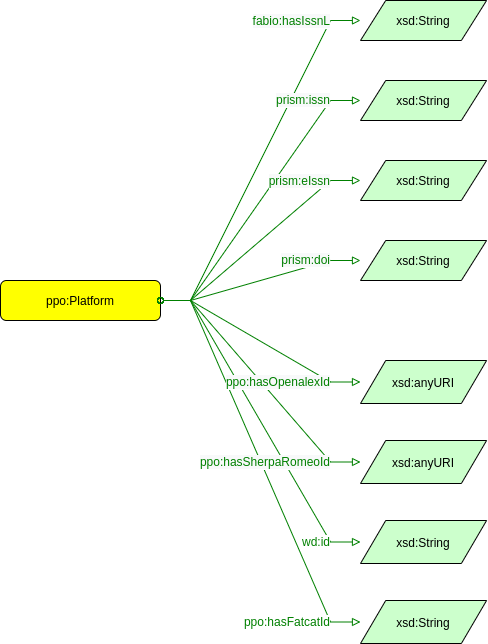

The diagram above was exported from draw.io. Its source (the exported page's mxGraphModel, read from the mxfile embedded in the PNG):
<mxGraphModel dx="1434" dy="876" grid="1" gridSize="10" guides="1" tooltips="1" connect="1" arrows="1" fold="1" page="0" pageScale="1" pageWidth="827" pageHeight="1169" background="none" math="0" shadow="0">
  <root>
    <mxCell id="0" />
    <mxCell id="1" parent="0" />
    <mxCell id="uXc9PLOgi6FMu5m9OY-l-2" value="ppo:Platform" style="graphMlID=n4;shape=rect;rounded=1;arcsize=30;fillColor=#ffff00;strokeColor=#000000;strokeWidth=1.0;fontFamily=Helvetica;" parent="1" vertex="1">
      <mxGeometry x="360" y="280" width="160" height="40" as="geometry" />
    </mxCell>
    <mxCell id="uXc9PLOgi6FMu5m9OY-l-8" value="xsd:String" style="graphMlID=n6;shape=parallelogram;fillColor=#ccffcc;strokeColor=#000000;strokeWidth=1.0" parent="1" vertex="1">
      <mxGeometry x="720" width="126.09" height="40" as="geometry" />
    </mxCell>
    <mxCell id="uXc9PLOgi6FMu5m9OY-l-11" value="xsd:String" style="graphMlID=n6;shape=parallelogram;fillColor=#ccffcc;strokeColor=#000000;strokeWidth=1.0" parent="1" vertex="1">
      <mxGeometry x="720" y="80" width="126.09" height="40" as="geometry" />
    </mxCell>
    <mxCell id="usg2qc-wE2mQrx90kM3m-1" value="xsd:anyURI" style="graphMlID=n6;shape=parallelogram;fillColor=#ccffcc;strokeColor=#000000;strokeWidth=1.0" parent="1" vertex="1">
      <mxGeometry x="720" y="360" width="126.0949682107173" height="43" as="geometry" />
    </mxCell>
    <mxCell id="lhMrlvGYys9Os50Xt3gn-1" value="" style="graphMlID=e2;rounded=0;endArrow=block;strokeColor=#008000;strokeWidth=1.0;startArrow=oval;startFill=0;endFill=0;edgeStyle=entityRelationEdgeStyle;" parent="1" source="uXc9PLOgi6FMu5m9OY-l-2" target="uXc9PLOgi6FMu5m9OY-l-8" edge="1">
      <mxGeometry relative="1" as="geometry">
        <mxPoint x="250" y="430" as="sourcePoint" />
        <mxPoint x="526.8107910156248" y="430.18034262995354" as="targetPoint" />
      </mxGeometry>
    </mxCell>
    <mxCell id="lhMrlvGYys9Os50Xt3gn-2" value="&lt;span style=&quot;color: rgb(0, 128, 0); font-size: 12px; background-color: rgb(248, 249, 250);&quot;&gt;fabio:hasIssnL&lt;/span&gt;" style="text;html=1;align=right;verticalAlign=middle;resizable=0;points=[];labelBackgroundColor=#ffffff;fontSize=12;fontFamily=Helvetica;" parent="lhMrlvGYys9Os50Xt3gn-1" vertex="1" connectable="0">
      <mxGeometry x="-0.0896" y="3" relative="1" as="geometry">
        <mxPoint x="80" y="-153" as="offset" />
      </mxGeometry>
    </mxCell>
    <mxCell id="IPl7vRSe11yOwly88ItS-1" value="xsd:String" style="graphMlID=n6;shape=parallelogram;fillColor=#ccffcc;strokeColor=#000000;strokeWidth=1.0" parent="1" vertex="1">
      <mxGeometry x="720" y="240" width="126.09" height="40" as="geometry" />
    </mxCell>
    <mxCell id="IPl7vRSe11yOwly88ItS-2" value="" style="graphMlID=e2;rounded=0;endArrow=block;strokeColor=#008000;strokeWidth=1.0;startArrow=oval;startFill=0;endFill=0;edgeStyle=entityRelationEdgeStyle;" parent="1" source="uXc9PLOgi6FMu5m9OY-l-2" target="IPl7vRSe11yOwly88ItS-1" edge="1">
      <mxGeometry relative="1" as="geometry">
        <mxPoint x="113.0078163136393" y="380" as="sourcePoint" />
        <mxPoint x="199.81079101562477" y="490.18034262995354" as="targetPoint" />
      </mxGeometry>
    </mxCell>
    <mxCell id="IPl7vRSe11yOwly88ItS-3" value="&lt;span style=&quot;color: rgb(0, 128, 0); font-size: 12px; background-color: rgb(248, 249, 250);&quot;&gt;prism:doi&lt;/span&gt;" style="text;html=1;align=right;verticalAlign=middle;resizable=0;points=[];labelBackgroundColor=#ffffff;fontSize=12;fontFamily=Helvetica;" parent="IPl7vRSe11yOwly88ItS-2" vertex="1" connectable="0">
      <mxGeometry x="-0.0896" y="3" relative="1" as="geometry">
        <mxPoint x="79" y="-20" as="offset" />
      </mxGeometry>
    </mxCell>
    <mxCell id="IPl7vRSe11yOwly88ItS-4" value="xsd:String" style="graphMlID=n6;shape=parallelogram;fillColor=#ccffcc;strokeColor=#000000;strokeWidth=1.0" parent="1" vertex="1">
      <mxGeometry x="720" y="520" width="126.0949682107173" height="43" as="geometry" />
    </mxCell>
    <mxCell id="IPl7vRSe11yOwly88ItS-5" value="" style="graphMlID=e2;rounded=0;endArrow=block;strokeColor=#008000;strokeWidth=1.0;startArrow=oval;startFill=0;endFill=0;edgeStyle=entityRelationEdgeStyle;" parent="1" source="uXc9PLOgi6FMu5m9OY-l-2" target="IPl7vRSe11yOwly88ItS-4" edge="1">
      <mxGeometry relative="1" as="geometry">
        <mxPoint x="263.0078163136393" y="380" as="sourcePoint" />
        <mxPoint x="349.8107910156248" y="490.18034262995354" as="targetPoint" />
      </mxGeometry>
    </mxCell>
    <mxCell id="IPl7vRSe11yOwly88ItS-6" value="&lt;span style=&quot;color: rgb(0, 128, 0); font-size: 12px;&quot;&gt;wd:id&lt;/span&gt;" style="text;html=1;align=right;verticalAlign=middle;resizable=0;points=[];labelBackgroundColor=default;fontSize=12;fontFamily=Helvetica;" parent="IPl7vRSe11yOwly88ItS-5" vertex="1" connectable="0">
      <mxGeometry x="-0.0896" y="3" relative="1" as="geometry">
        <mxPoint x="75" y="136" as="offset" />
      </mxGeometry>
    </mxCell>
    <mxCell id="IPl7vRSe11yOwly88ItS-7" value="xsd:String" style="graphMlID=n6;shape=parallelogram;fillColor=#ccffcc;strokeColor=#000000;strokeWidth=1.0" parent="1" vertex="1">
      <mxGeometry x="720" y="160" width="126.09" height="40" as="geometry" />
    </mxCell>
    <mxCell id="xd9QlA5LkdrfGByVIvqK-1" value="xsd:anyURI" style="graphMlID=n6;shape=parallelogram;fillColor=#ccffcc;strokeColor=#000000;strokeWidth=1.0" parent="1" vertex="1">
      <mxGeometry x="720" y="440" width="126.0949682107173" height="43" as="geometry" />
    </mxCell>
    <mxCell id="HXwgE8Hu7ghbENhlWL-Q-1" value="" style="graphMlID=e2;rounded=0;endArrow=block;strokeColor=#008000;strokeWidth=1.0;startArrow=oval;startFill=0;endFill=0;edgeStyle=entityRelationEdgeStyle;" parent="1" source="uXc9PLOgi6FMu5m9OY-l-2" target="uXc9PLOgi6FMu5m9OY-l-11" edge="1">
      <mxGeometry relative="1" as="geometry">
        <mxPoint x="450.0078163136393" y="330" as="sourcePoint" />
        <mxPoint x="450.0390815681965" y="410" as="targetPoint" />
      </mxGeometry>
    </mxCell>
    <mxCell id="HXwgE8Hu7ghbENhlWL-Q-2" value="&lt;span style=&quot;color: rgb(0, 128, 0); font-size: 12px; background-color: rgb(248, 249, 250);&quot;&gt;prism:issn&lt;br&gt;&lt;/span&gt;" style="text;html=1;align=right;verticalAlign=middle;resizable=0;points=[];labelBackgroundColor=#ffffff;fontSize=12;fontFamily=Helvetica;" parent="HXwgE8Hu7ghbENhlWL-Q-1" vertex="1" connectable="0">
      <mxGeometry x="-0.0896" y="3" relative="1" as="geometry">
        <mxPoint x="81" y="-110" as="offset" />
      </mxGeometry>
    </mxCell>
    <mxCell id="sisfyAjMkpbVOuqUAnno-1" value="xsd:String" style="graphMlID=n6;shape=parallelogram;fillColor=#ccffcc;strokeColor=#000000;strokeWidth=1.0" parent="1" vertex="1">
      <mxGeometry x="720" y="600" width="126.0949682107173" height="43" as="geometry" />
    </mxCell>
    <mxCell id="sisfyAjMkpbVOuqUAnno-2" value="" style="graphMlID=e2;rounded=0;endArrow=block;strokeColor=#008000;strokeWidth=1.0;startArrow=oval;startFill=0;endFill=0;edgeStyle=entityRelationEdgeStyle;" parent="1" source="uXc9PLOgi6FMu5m9OY-l-2" target="sisfyAjMkpbVOuqUAnno-1" edge="1">
      <mxGeometry relative="1" as="geometry">
        <mxPoint x="530" y="310" as="sourcePoint" />
        <mxPoint x="359.8107910156248" y="500.18034262995354" as="targetPoint" />
      </mxGeometry>
    </mxCell>
    <mxCell id="sisfyAjMkpbVOuqUAnno-3" value="&lt;span style=&quot;color: rgb(0, 128, 0); font-size: 12px;&quot;&gt;ppo:hasFatcatId&lt;/span&gt;" style="text;html=1;align=right;verticalAlign=middle;resizable=0;points=[];labelBackgroundColor=default;fontSize=12;fontFamily=Helvetica;" parent="sisfyAjMkpbVOuqUAnno-2" vertex="1" connectable="0">
      <mxGeometry x="-0.0896" y="3" relative="1" as="geometry">
        <mxPoint x="75" y="179" as="offset" />
      </mxGeometry>
    </mxCell>
    <mxCell id="IPl7vRSe11yOwly88ItS-8" value="" style="graphMlID=e2;rounded=0;endArrow=block;strokeColor=#008000;strokeWidth=1.0;startArrow=oval;startFill=0;endFill=0;edgeStyle=entityRelationEdgeStyle;" parent="1" source="uXc9PLOgi6FMu5m9OY-l-2" target="IPl7vRSe11yOwly88ItS-7" edge="1">
      <mxGeometry relative="1" as="geometry">
        <mxPoint x="353.0078163136393" y="443" as="sourcePoint" />
        <mxPoint x="439.8107910156248" y="553.1803426299535" as="targetPoint" />
      </mxGeometry>
    </mxCell>
    <mxCell id="IPl7vRSe11yOwly88ItS-9" value="&lt;span style=&quot;color: rgb(0, 128, 0); font-size: 12px; background-color: rgb(248, 249, 250);&quot;&gt;prism:eIssn&lt;/span&gt;" style="text;html=1;align=right;verticalAlign=middle;resizable=0;points=[];labelBackgroundColor=#ffffff;fontSize=12;fontFamily=Helvetica;" parent="IPl7vRSe11yOwly88ItS-8" vertex="1" connectable="0">
      <mxGeometry x="-0.0896" y="3" relative="1" as="geometry">
        <mxPoint x="80" y="-65" as="offset" />
      </mxGeometry>
    </mxCell>
    <mxCell id="xd9QlA5LkdrfGByVIvqK-2" value="" style="graphMlID=e2;rounded=0;endArrow=block;strokeColor=#008000;strokeWidth=1.0;startArrow=oval;startFill=0;endFill=0;edgeStyle=entityRelationEdgeStyle;" parent="1" source="uXc9PLOgi6FMu5m9OY-l-2" target="xd9QlA5LkdrfGByVIvqK-1" edge="1">
      <mxGeometry relative="1" as="geometry">
        <mxPoint x="533.0078163136393" y="480" as="sourcePoint" />
        <mxPoint x="619.8107910156248" y="590.1803426299535" as="targetPoint" />
      </mxGeometry>
    </mxCell>
    <mxCell id="xd9QlA5LkdrfGByVIvqK-3" value="&lt;span style=&quot;color: rgb(0, 128, 0); font-size: 12px; background-color: rgb(248, 249, 250);&quot;&gt;ppo:hasSherpaRomeoId&lt;/span&gt;" style="text;html=1;align=right;verticalAlign=middle;resizable=0;points=[];labelBackgroundColor=#ffffff;fontSize=12;fontFamily=Helvetica;" parent="xd9QlA5LkdrfGByVIvqK-2" vertex="1" connectable="0">
      <mxGeometry x="-0.0896" y="3" relative="1" as="geometry">
        <mxPoint x="76" y="92" as="offset" />
      </mxGeometry>
    </mxCell>
    <mxCell id="HXwgE8Hu7ghbENhlWL-Q-3" value="" style="graphMlID=e2;rounded=0;endArrow=block;strokeColor=#008000;strokeWidth=1.0;startArrow=oval;startFill=0;endFill=0;edgeStyle=entityRelationEdgeStyle;" parent="1" source="uXc9PLOgi6FMu5m9OY-l-2" target="usg2qc-wE2mQrx90kM3m-1" edge="1">
      <mxGeometry relative="1" as="geometry">
        <mxPoint x="460.0078163136393" y="340" as="sourcePoint" />
        <mxPoint x="460.0390815681965" y="420" as="targetPoint" />
      </mxGeometry>
    </mxCell>
    <mxCell id="HXwgE8Hu7ghbENhlWL-Q-4" value="&lt;span style=&quot;color: rgb(0, 128, 0); font-size: 12px; background-color: rgb(248, 249, 250);&quot;&gt;ppo:hasOpenalexId&lt;br&gt;&lt;/span&gt;" style="text;html=1;align=right;verticalAlign=middle;resizable=0;points=[];labelBackgroundColor=#ffffff;fontSize=12;fontFamily=Helvetica;" parent="HXwgE8Hu7ghbENhlWL-Q-3" vertex="1" connectable="0">
      <mxGeometry x="-0.0896" y="3" relative="1" as="geometry">
        <mxPoint x="77" y="48" as="offset" />
      </mxGeometry>
    </mxCell>
  </root>
</mxGraphModel>